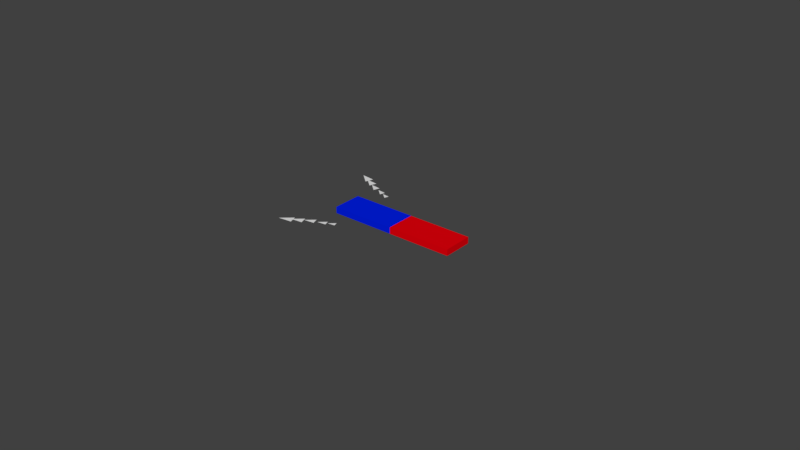 # Source: Magnetsko_polje.blend  (saved by Blender 2.79.0; exported with 4.5.12 LTS)
import bpy
from mathutils import Matrix  # noqa: F401  (used for matrix-valued properties, if any)

bpy.ops.wm.read_factory_settings(use_empty=True)
scene = bpy.context.scene
scene.name = 'Scene'

# ---- collections
col_collection_1 = bpy.data.collections.new('Collection 1'); scene.collection.children.link(col_collection_1)

# ---- materials (node trees are filled in below, after node groups)
mat_material_003 = bpy.data.materials.new('Material.003')
mat_material_003.alpha_threshold = 0.0
mat_material_003.roughness = 0.5
mat_material_003.line_color = (0.0, 0.0, 0.0, 1.0)
mat_material_002 = bpy.data.materials.new('Material.002')
mat_material_002.alpha_threshold = 0.0
mat_material_002.roughness = 0.5

# ---- material node trees
mat_material_003.use_nodes = True; mat_material_003.node_tree.nodes.clear()
_N = mat_material_003.node_tree.nodes; _L = mat_material_003.node_tree.links
n0 = _N.new('ShaderNodeOutputMaterial'); n0.name = 'Material Output'; n0.location = (300, 300)
n1 = _N.new('ShaderNodeBsdfDiffuse'); n1.name = 'Diffuse BSDF'; n1.location = (10, 300)
n1.inputs[0].default_value = (0.8, 0.0, 0.003908, 1.0)
_L.new(n1.outputs[0], n0.inputs[0])
n0.is_active_output = True
mat_material_002.use_nodes = True; mat_material_002.node_tree.nodes.clear()
_N = mat_material_002.node_tree.nodes; _L = mat_material_002.node_tree.links
n0 = _N.new('ShaderNodeOutputMaterial'); n0.name = 'Material Output'; n0.location = (300, 300)
n1 = _N.new('ShaderNodeBsdfDiffuse'); n1.name = 'Diffuse BSDF'; n1.location = (10, 300)
n1.inputs[0].default_value = (0.0, 0.01377, 0.8, 1.0)
_L.new(n1.outputs[0], n0.inputs[0])
n0.is_active_output = True

# ---- world
world_world = bpy.data.worlds.new('World'); scene.world = world_world
world_world.color = (0.05088, 0.05088, 0.05088)
world_world.use_sun_shadow = False
world_world.sun_shadow_jitter_overblur = 0.0
world_world.cycles.sampling_method = 'MANUAL'

# ---- meshes
me_plane_022 = bpy.data.meshes.new('Plane.022')
me_plane_022.from_pydata([(-1.0, -1.0, 0.0), (1.0, 0.0, 0.0), (-1.0, 1.0, 0.0)], [], [(0, 1, 2)])
me_plane_022.use_remesh_preserve_volume = False
me_plane_022.use_remesh_preserve_attributes = False
me_plane_022.use_mirror_vertex_groups = False
me_plane_022.update()
me_plane_021 = bpy.data.meshes.new('Plane.021')
me_plane_021.from_pydata([(-1.0, -1.0, 0.0), (1.0, 0.0, 0.0), (-1.0, 1.0, 0.0)], [], [(0, 1, 2)])
me_plane_021.use_remesh_preserve_volume = False
me_plane_021.use_remesh_preserve_attributes = False
me_plane_021.use_mirror_vertex_groups = False
me_plane_021.update()
me_plane_020 = bpy.data.meshes.new('Plane.020')
me_plane_020.from_pydata([(-1.0, -1.0, 0.0), (1.0, 0.0, 0.0), (-1.0, 1.0, 0.0)], [], [(0, 1, 2)])
me_plane_020.use_remesh_preserve_volume = False
me_plane_020.use_remesh_preserve_attributes = False
me_plane_020.use_mirror_vertex_groups = False
me_plane_020.update()
me_plane_019 = bpy.data.meshes.new('Plane.019')
me_plane_019.from_pydata([(-1.0, -1.0, 0.0), (1.0, 0.0, 0.0), (-1.0, 1.0, 0.0)], [], [(0, 1, 2)])
me_plane_019.use_remesh_preserve_volume = False
me_plane_019.use_remesh_preserve_attributes = False
me_plane_019.use_mirror_vertex_groups = False
me_plane_019.update()
me_plane_018 = bpy.data.meshes.new('Plane.018')
me_plane_018.from_pydata([(-1.0, -1.0, 0.0), (1.0, 0.0, 0.0), (-1.0, 1.0, 0.0)], [], [(0, 1, 2)])
me_plane_018.use_remesh_preserve_volume = False
me_plane_018.use_remesh_preserve_attributes = False
me_plane_018.use_mirror_vertex_groups = False
me_plane_018.update()
me_plane_015 = bpy.data.meshes.new('Plane.015')
me_plane_015.from_pydata([(-1.0, -1.0, 0.0), (1.0, 0.0, 0.0), (-1.0, 1.0, 0.0)], [], [(0, 1, 2)])
me_plane_015.use_remesh_preserve_volume = False
me_plane_015.use_remesh_preserve_attributes = False
me_plane_015.use_mirror_vertex_groups = False
me_plane_015.update()
me_plane_014 = bpy.data.meshes.new('Plane.014')
me_plane_014.from_pydata([(-1.0, -1.0, 0.0), (1.0, 0.0, 0.0), (-1.0, 1.0, 0.0)], [], [(0, 1, 2)])
me_plane_014.use_remesh_preserve_volume = False
me_plane_014.use_remesh_preserve_attributes = False
me_plane_014.use_mirror_vertex_groups = False
me_plane_014.update()
me_plane_013 = bpy.data.meshes.new('Plane.013')
me_plane_013.from_pydata([(-1.0, -1.0, 0.0), (1.0, 0.0, 0.0), (-1.0, 1.0, 0.0)], [], [(0, 1, 2)])
me_plane_013.use_remesh_preserve_volume = False
me_plane_013.use_remesh_preserve_attributes = False
me_plane_013.use_mirror_vertex_groups = False
me_plane_013.update()
me_plane_012 = bpy.data.meshes.new('Plane.012')
me_plane_012.from_pydata([(-1.0, -1.0, 0.0), (1.0, 0.0, 0.0), (-1.0, 1.0, 0.0)], [], [(0, 1, 2)])
me_plane_012.use_remesh_preserve_volume = False
me_plane_012.use_remesh_preserve_attributes = False
me_plane_012.use_mirror_vertex_groups = False
me_plane_012.update()
me_plane_011 = bpy.data.meshes.new('Plane.011')
me_plane_011.from_pydata([(-1.0, -1.0, 0.0), (1.0, 0.0, 0.0), (-1.0, 1.0, 0.0)], [], [(0, 1, 2)])
me_plane_011.use_remesh_preserve_volume = False
me_plane_011.use_remesh_preserve_attributes = False
me_plane_011.use_mirror_vertex_groups = False
me_plane_011.update()
me_cube_001 = bpy.data.meshes.new('Cube.001')
me_cube_001.from_pydata([(1.0, 1.0, -1.0), (1.0, -1.0, -1.0), (-1.0, -1.0, -1.0), (-1.0, 1.0, -1.0), (1.0, 1.0, 1.0), (1.0, -1.0, 1.0), (-1.0, -1.0, 1.0), (-1.0, 1.0, 1.0), (1.788e-07, 1.0, -1.0), (0.0, -1.0, -1.0), (2.384e-07, 1.0, 1.0), (-5.364e-07, -1.0, 1.0)], [], [(8, 9, 2, 3), (10, 7, 6, 11), (0, 4, 5, 1), (9, 11, 6, 2), (2, 6, 7, 3), (10, 8, 3, 7), (4, 0, 8, 10), (1, 5, 11, 9), (4, 10, 11, 5), (0, 1, 9, 8)])
me_cube_001.polygons.foreach_set('material_index', [0, 0, 1, 0, 0, 0, 1, 1, 1, 1])
me_cube_001.materials.append(mat_material_003)
me_cube_001.materials.append(mat_material_002)
me_cube_001.use_remesh_preserve_volume = False
me_cube_001.use_remesh_preserve_attributes = False
me_cube_001.use_mirror_vertex_groups = False
me_cube_001.update()

# ---- curves / text
cu_nurbscircle_019 = bpy.data.curves.new('NurbsCircle.019', 'CURVE')
cu_nurbscircle_019.dimensions = '3D'
_sp = cu_nurbscircle_019.splines.new('NURBS'); _sp.points.add(7)
_sp.points.foreach_set('co', [0.0, 0.1563, 0.0, 1.0, -1.0, 0.1563, 0.0, 0.3536, -1.0, 0.5268, 0.0, 1.0, -1.0, 1.527, 0.0, 0.3536, 0.0, 1.527, 0.0, 1.0, 1.0, 1.527, 0.0, 0.3536, 1.0, 0.5268, 0.0, 1.0, 1.0, 0.1563, 0.0, 0.3536])
_sp.order_v = 0
_sp.use_cyclic_u = True
cu_nurbscircle_019.use_path = True
cu_nurbscircle_019.use_path_follow = True
cu_nurbscircle_019.use_path_clamp = True
cu_nurbscircle_019.bevel_resolution = 0
cu_nurbscircle_019.eval_time = 23.0
cu_nurbscircle_019.fill_mode = 'HALF'
cu_nurbscircle_018 = bpy.data.curves.new('NurbsCircle.018', 'CURVE')
cu_nurbscircle_018.dimensions = '3D'
_sp = cu_nurbscircle_018.splines.new('NURBS'); _sp.points.add(7)
_sp.points.foreach_set('co', [0.0, 0.07841, 0.0, 1.0, -1.0, 0.07841, 0.0, 0.3536, -1.0, 0.4489, 0.0, 1.0, -1.0, 1.449, 0.0, 0.3536, 0.0, 1.449, 0.0, 1.0, 1.0, 1.449, 0.0, 0.3536, 1.0, 0.4489, 0.0, 1.0, 1.0, 0.07841, 0.0, 0.3536])
_sp.order_v = 0
_sp.use_cyclic_u = True
cu_nurbscircle_018.use_path = True
cu_nurbscircle_018.use_path_follow = True
cu_nurbscircle_018.use_path_clamp = True
cu_nurbscircle_018.bevel_resolution = 0
cu_nurbscircle_018.eval_time = 23.0
cu_nurbscircle_018.fill_mode = 'HALF'
cu_nurbscircle_017 = bpy.data.curves.new('NurbsCircle.017', 'CURVE')
cu_nurbscircle_017.dimensions = '3D'
_sp = cu_nurbscircle_017.splines.new('NURBS'); _sp.points.add(7)
_sp.points.foreach_set('co', [0.0, 0.02569, 0.0, 1.0, -1.0, 0.02569, 0.0, 0.3536, -1.0, 0.3961, 0.0, 1.0, -1.0, 1.396, 0.0, 0.3536, 0.0, 1.396, 0.0, 1.0, 1.0, 1.396, 0.0, 0.3536, 1.0, 0.3961, 0.0, 1.0, 1.0, 0.02569, 0.0, 0.3536])
_sp.order_v = 0
_sp.use_cyclic_u = True
cu_nurbscircle_017.use_path = True
cu_nurbscircle_017.use_path_follow = True
cu_nurbscircle_017.use_path_clamp = True
cu_nurbscircle_017.bevel_resolution = 0
cu_nurbscircle_017.eval_time = 23.0
cu_nurbscircle_017.fill_mode = 'HALF'
cu_nurbscircle_016 = bpy.data.curves.new('NurbsCircle.016', 'CURVE')
cu_nurbscircle_016.dimensions = '3D'
_sp = cu_nurbscircle_016.splines.new('NURBS'); _sp.points.add(7)
_sp.points.foreach_set('co', [0.0, 0.02491, 0.0, 1.0, -1.0, 0.02491, 0.0, 0.3536, -1.0, 0.3954, 0.0, 1.0, -1.0, 1.395, 0.0, 0.3536, 0.0, 1.395, 0.0, 1.0, 1.0, 1.395, 0.0, 0.3536, 1.0, 0.3954, 0.0, 1.0, 1.0, 0.02491, 0.0, 0.3536])
_sp.order_v = 0
_sp.use_cyclic_u = True
cu_nurbscircle_016.use_path = True
cu_nurbscircle_016.use_path_follow = True
cu_nurbscircle_016.use_path_clamp = True
cu_nurbscircle_016.bevel_resolution = 0
cu_nurbscircle_016.eval_time = 23.0
cu_nurbscircle_016.fill_mode = 'HALF'
cu_nurbscircle_015 = bpy.data.curves.new('NurbsCircle.015', 'CURVE')
cu_nurbscircle_015.dimensions = '3D'
_sp = cu_nurbscircle_015.splines.new('NURBS'); _sp.points.add(7)
_sp.points.foreach_set('co', [0.0, 0.007372, 0.0, 1.0, -1.0, 0.007372, 0.0, 0.3536, -1.0, 0.3778, 0.0, 1.0, -1.0, 1.378, 0.0, 0.3536, 0.0, 1.378, 0.0, 1.0, 1.0, 1.378, 0.0, 0.3536, 1.0, 0.3778, 0.0, 1.0, 1.0, 0.007372, 0.0, 0.3536])
_sp.order_v = 0
_sp.use_cyclic_u = True
cu_nurbscircle_015.use_path = True
cu_nurbscircle_015.use_path_follow = True
cu_nurbscircle_015.use_path_clamp = True
cu_nurbscircle_015.bevel_resolution = 0
cu_nurbscircle_015.eval_time = 23.0
cu_nurbscircle_015.fill_mode = 'HALF'
cu_nurbscircle_014 = bpy.data.curves.new('NurbsCircle.014', 'CURVE')
cu_nurbscircle_014.dimensions = '3D'
_sp = cu_nurbscircle_014.splines.new('NURBS'); _sp.points.add(7)
_sp.points.foreach_set('co', [0.0, 0.007372, 0.0, 1.0, -1.0, 0.007372, 0.0, 0.3536, -1.0, 0.3778, 0.0, 1.0, -1.0, 1.378, 0.0, 0.3536, 0.0, 1.378, 0.0, 1.0, 1.0, 1.378, 0.0, 0.3536, 1.0, 0.3778, 0.0, 1.0, 1.0, 0.007372, 0.0, 0.3536])
_sp.order_v = 0
_sp.use_cyclic_u = True
cu_nurbscircle_014.use_path = True
cu_nurbscircle_014.use_path_follow = True
cu_nurbscircle_014.use_path_clamp = True
cu_nurbscircle_014.bevel_resolution = 0
cu_nurbscircle_014.eval_time = 23.0
cu_nurbscircle_014.fill_mode = 'HALF'
cu_nurbscircle_013 = bpy.data.curves.new('NurbsCircle.013', 'CURVE')
cu_nurbscircle_013.dimensions = '3D'
_sp = cu_nurbscircle_013.splines.new('NURBS'); _sp.points.add(7)
_sp.points.foreach_set('co', [0.0, 0.02491, 0.0, 1.0, -1.0, 0.02491, 0.0, 0.3536, -1.0, 0.3954, 0.0, 1.0, -1.0, 1.395, 0.0, 0.3536, 0.0, 1.395, 0.0, 1.0, 1.0, 1.395, 0.0, 0.3536, 1.0, 0.3954, 0.0, 1.0, 1.0, 0.02491, 0.0, 0.3536])
_sp.order_v = 0
_sp.use_cyclic_u = True
cu_nurbscircle_013.use_path = True
cu_nurbscircle_013.use_path_follow = True
cu_nurbscircle_013.use_path_clamp = True
cu_nurbscircle_013.bevel_resolution = 0
cu_nurbscircle_013.eval_time = 23.0
cu_nurbscircle_013.fill_mode = 'HALF'
cu_nurbscircle_012 = bpy.data.curves.new('NurbsCircle.012', 'CURVE')
cu_nurbscircle_012.dimensions = '3D'
_sp = cu_nurbscircle_012.splines.new('NURBS'); _sp.points.add(7)
_sp.points.foreach_set('co', [0.0, 0.02569, 0.0, 1.0, -1.0, 0.02569, 0.0, 0.3536, -1.0, 0.3961, 0.0, 1.0, -1.0, 1.396, 0.0, 0.3536, 0.0, 1.396, 0.0, 1.0, 1.0, 1.396, 0.0, 0.3536, 1.0, 0.3961, 0.0, 1.0, 1.0, 0.02569, 0.0, 0.3536])
_sp.order_v = 0
_sp.use_cyclic_u = True
cu_nurbscircle_012.use_path = True
cu_nurbscircle_012.use_path_follow = True
cu_nurbscircle_012.use_path_clamp = True
cu_nurbscircle_012.bevel_resolution = 0
cu_nurbscircle_012.eval_time = 23.0
cu_nurbscircle_012.fill_mode = 'HALF'
cu_nurbscircle_011 = bpy.data.curves.new('NurbsCircle.011', 'CURVE')
cu_nurbscircle_011.dimensions = '3D'
_sp = cu_nurbscircle_011.splines.new('NURBS'); _sp.points.add(7)
_sp.points.foreach_set('co', [0.0, 0.07841, 0.0, 1.0, -1.0, 0.07841, 0.0, 0.3536, -1.0, 0.4489, 0.0, 1.0, -1.0, 1.449, 0.0, 0.3536, 0.0, 1.449, 0.0, 1.0, 1.0, 1.449, 0.0, 0.3536, 1.0, 0.4489, 0.0, 1.0, 1.0, 0.07841, 0.0, 0.3536])
_sp.order_v = 0
_sp.use_cyclic_u = True
cu_nurbscircle_011.use_path = True
cu_nurbscircle_011.use_path_follow = True
cu_nurbscircle_011.use_path_clamp = True
cu_nurbscircle_011.bevel_resolution = 0
cu_nurbscircle_011.eval_time = 23.0
cu_nurbscircle_011.fill_mode = 'HALF'
cu_nurbscircle_010 = bpy.data.curves.new('NurbsCircle.010', 'CURVE')
cu_nurbscircle_010.dimensions = '3D'
_sp = cu_nurbscircle_010.splines.new('NURBS'); _sp.points.add(7)
_sp.points.foreach_set('co', [0.0, 0.1563, 0.0, 1.0, -1.0, 0.1563, 0.0, 0.3536, -1.0, 0.5268, 0.0, 1.0, -1.0, 1.527, 0.0, 0.3536, 0.0, 1.527, 0.0, 1.0, 1.0, 1.527, 0.0, 0.3536, 1.0, 0.5268, 0.0, 1.0, 1.0, 0.1563, 0.0, 0.3536])
_sp.order_v = 0
_sp.use_cyclic_u = True
cu_nurbscircle_010.use_path = True
cu_nurbscircle_010.use_path_follow = True
cu_nurbscircle_010.use_path_clamp = True
cu_nurbscircle_010.bevel_resolution = 0
cu_nurbscircle_010.eval_time = 23.0
cu_nurbscircle_010.fill_mode = 'HALF'

# ---- objects
ob_nurbscircle_009 = bpy.data.objects.new('NurbsCircle.009', cu_nurbscircle_019)
ob_plane_009 = bpy.data.objects.new('Plane.009', me_plane_022)
ob_nurbscircle_008 = bpy.data.objects.new('NurbsCircle.008', cu_nurbscircle_018)
ob_plane_008 = bpy.data.objects.new('Plane.008', me_plane_021)
ob_nurbscircle_007 = bpy.data.objects.new('NurbsCircle.007', cu_nurbscircle_017)
ob_plane_007 = bpy.data.objects.new('Plane.007', me_plane_020)
ob_nurbscircle_006 = bpy.data.objects.new('NurbsCircle.006', cu_nurbscircle_016)
ob_plane_006 = bpy.data.objects.new('Plane.006', me_plane_019)
ob_nurbscircle_005 = bpy.data.objects.new('NurbsCircle.005', cu_nurbscircle_015)
ob_plane_005 = bpy.data.objects.new('Plane.005', me_plane_018)
ob_nurbscircle_004 = bpy.data.objects.new('NurbsCircle.004', cu_nurbscircle_014)
ob_plane_004 = bpy.data.objects.new('Plane.004', me_plane_015)
ob_nurbscircle_003 = bpy.data.objects.new('NurbsCircle.003', cu_nurbscircle_013)
ob_plane_003 = bpy.data.objects.new('Plane.003', me_plane_014)
ob_nurbscircle_002 = bpy.data.objects.new('NurbsCircle.002', cu_nurbscircle_012)
ob_plane_002 = bpy.data.objects.new('Plane.002', me_plane_013)
ob_nurbscircle_001 = bpy.data.objects.new('NurbsCircle.001', cu_nurbscircle_011)
ob_plane_001 = bpy.data.objects.new('Plane.001', me_plane_012)
ob_nurbscircle = bpy.data.objects.new('NurbsCircle', cu_nurbscircle_010)
ob_plane = bpy.data.objects.new('Plane', me_plane_011)
ob_cube = bpy.data.objects.new('Cube', me_cube_001)

# ---- transforms, parenting, visibility, modifiers, constraints
ob_nurbscircle_009.location = (0.0, -0.07991, 0.2195)
ob_nurbscircle_009.rotation_euler = (3.142, -0.0, 0.0)
ob_nurbscircle_009.scale = (4.715, 1.883, 4.715)
ob_nurbscircle_009.lineart.crease_threshold = 0.0
ob_plane_009.parent = ob_nurbscircle_009
ob_plane_009.matrix_parent_inverse = Matrix(((0.07888, -0.4929, 0.0, 1.545), (0.1969, 0.1975, 0.0, -0.2343), (0.0, 9.313e-10, 0.2121, -0.04655), (0.0, 0.0, 0.0, 1.0)))
ob_plane_009.location = (-1.687, 2.863, 0.2489)
ob_plane_009.rotation_euler = (6.439e-11, 7.492e-10, 0.1715)
ob_plane_009.scale = (0.1997, 0.1997, 0.1997)
ob_plane_009.lineart.crease_threshold = 0.0
ob_nurbscircle_008.location = (0.0, -0.08585, 0.2195)
ob_nurbscircle_008.rotation_euler = (3.142, -0.0, 0.0)
ob_nurbscircle_008.scale = (5.526, 2.207, 5.526)
ob_nurbscircle_008.lineart.crease_threshold = 0.0
ob_plane_008.parent = ob_nurbscircle_008
ob_plane_008.matrix_parent_inverse = Matrix(((0.07888, -0.4929, 0.0, 1.545), (0.1969, 0.1975, 0.0, -0.2343), (0.0, 9.313e-10, 0.2121, -0.04655), (0.0, 0.0, 0.0, 1.0)))
ob_plane_008.location = (-1.687, 2.863, 0.2489)
ob_plane_008.rotation_euler = (6.439e-11, 7.492e-10, 0.1715)
ob_plane_008.scale = (0.1997, 0.1997, 0.1997)
ob_plane_008.lineart.crease_threshold = 0.0
ob_nurbscircle_007.location = (0.0, 0.01483, 0.2195)
ob_nurbscircle_007.rotation_euler = (3.142, -0.0, 0.0)
ob_nurbscircle_007.scale = (6.618, 2.643, 6.618)
ob_nurbscircle_007.lineart.crease_threshold = 0.0
ob_plane_007.parent = ob_nurbscircle_007
ob_plane_007.matrix_parent_inverse = Matrix(((0.07888, -0.4929, 0.0, 1.545), (0.1969, 0.1975, 0.0, -0.2343), (0.0, 9.313e-10, 0.2121, -0.04655), (0.0, 0.0, 0.0, 1.0)))
ob_plane_007.location = (-1.687, 2.863, 0.2489)
ob_plane_007.rotation_euler = (6.439e-11, 7.492e-10, 0.1715)
ob_plane_007.scale = (0.1997, 0.1997, 0.1997)
ob_plane_007.lineart.crease_threshold = 0.0
ob_nurbscircle_006.location = (0.0, 0.06905, 0.2195)
ob_nurbscircle_006.rotation_euler = (3.142, -0.0, 0.0)
ob_nurbscircle_006.scale = (7.584, 3.03, 7.584)
ob_nurbscircle_006.lineart.crease_threshold = 0.0
ob_plane_006.parent = ob_nurbscircle_006
ob_plane_006.matrix_parent_inverse = Matrix(((0.07888, -0.4929, 0.0, 1.545), (0.1969, 0.1975, 0.0, -0.2343), (0.0, 9.313e-10, 0.2121, -0.04655), (0.0, 0.0, 0.0, 1.0)))
ob_plane_006.location = (-1.687, 2.863, 0.2489)
ob_plane_006.rotation_euler = (6.439e-11, 7.492e-10, 0.1715)
ob_plane_006.scale = (0.1997, 0.1997, 0.1997)
ob_plane_006.lineart.crease_threshold = 0.0
ob_nurbscircle_005.location = (0.0, 0.07929, 0.2195)
ob_nurbscircle_005.rotation_euler = (3.142, -0.0, 0.0)
ob_nurbscircle_005.scale = (8.475, 3.385, 8.475)
ob_nurbscircle_005.lineart.crease_threshold = 0.0
ob_plane_005.parent = ob_nurbscircle_005
ob_plane_005.matrix_parent_inverse = Matrix(((0.07888, -0.4929, 0.0, 1.545), (0.1969, 0.1975, 0.0, -0.2343), (0.0, 9.313e-10, 0.2121, -0.04655), (0.0, 0.0, 0.0, 1.0)))
ob_plane_005.location = (-1.687, 2.863, 0.2489)
ob_plane_005.rotation_euler = (6.439e-11, 7.492e-10, 0.1715)
ob_plane_005.scale = (0.1997, 0.1997, 0.1997)
ob_plane_005.lineart.crease_threshold = 0.0
ob_nurbscircle_004.location = (0.0, -0.08032, 0.2195)
ob_nurbscircle_004.scale = (8.475, 3.385, 8.475)
ob_nurbscircle_004.lineart.crease_threshold = 0.0
ob_plane_004.parent = ob_nurbscircle_004
ob_plane_004.matrix_parent_inverse = Matrix(((0.07888, -0.4929, 0.0, 1.545), (0.1969, 0.1975, 0.0, -0.2343), (0.0, 9.313e-10, 0.2121, -0.04655), (0.0, 0.0, 0.0, 1.0)))
ob_plane_004.location = (-1.687, 2.863, 0.2489)
ob_plane_004.rotation_euler = (6.439e-11, 7.492e-10, 0.1715)
ob_plane_004.scale = (0.1997, 0.1997, 0.1997)
ob_plane_004.lineart.crease_threshold = 0.0
ob_nurbscircle_003.location = (0.0, -0.07009, 0.2195)
ob_nurbscircle_003.scale = (7.584, 3.03, 7.584)
ob_nurbscircle_003.lineart.crease_threshold = 0.0
ob_plane_003.parent = ob_nurbscircle_003
ob_plane_003.matrix_parent_inverse = Matrix(((0.07888, -0.4929, 0.0, 1.545), (0.1969, 0.1975, 0.0, -0.2343), (0.0, 9.313e-10, 0.2121, -0.04655), (0.0, 0.0, 0.0, 1.0)))
ob_plane_003.location = (-1.687, 2.863, 0.2489)
ob_plane_003.rotation_euler = (6.439e-11, 7.492e-10, 0.1715)
ob_plane_003.scale = (0.1997, 0.1997, 0.1997)
ob_plane_003.lineart.crease_threshold = 0.0
ob_nurbscircle_002.location = (0.0, -0.01587, 0.2195)
ob_nurbscircle_002.scale = (6.618, 2.643, 6.618)
ob_nurbscircle_002.lineart.crease_threshold = 0.0
ob_plane_002.parent = ob_nurbscircle_002
ob_plane_002.matrix_parent_inverse = Matrix(((0.07888, -0.4929, 0.0, 1.545), (0.1969, 0.1975, 0.0, -0.2343), (0.0, 9.313e-10, 0.2121, -0.04655), (0.0, 0.0, 0.0, 1.0)))
ob_plane_002.location = (-1.687, 2.863, 0.2489)
ob_plane_002.rotation_euler = (6.439e-11, 7.492e-10, 0.1715)
ob_plane_002.scale = (0.1997, 0.1997, 0.1997)
ob_plane_002.lineart.crease_threshold = 0.0
ob_nurbscircle_001.location = (0.0, 0.08481, 0.2195)
ob_nurbscircle_001.scale = (5.526, 2.207, 5.526)
ob_nurbscircle_001.lineart.crease_threshold = 0.0
ob_plane_001.parent = ob_nurbscircle_001
ob_plane_001.matrix_parent_inverse = Matrix(((0.07888, -0.4929, 0.0, 1.545), (0.1969, 0.1975, 0.0, -0.2343), (0.0, 9.313e-10, 0.2121, -0.04655), (0.0, 0.0, 0.0, 1.0)))
ob_plane_001.location = (-1.687, 2.863, 0.2489)
ob_plane_001.rotation_euler = (6.439e-11, 7.492e-10, 0.1715)
ob_plane_001.scale = (0.1997, 0.1997, 0.1997)
ob_plane_001.lineart.crease_threshold = 0.0
ob_nurbscircle.location = (0.0, 0.07887, 0.2195)
ob_nurbscircle.scale = (4.715, 1.883, 4.715)
ob_nurbscircle.lineart.crease_threshold = 0.0
ob_plane.parent = ob_nurbscircle
ob_plane.matrix_parent_inverse = Matrix(((0.07888, -0.4929, 0.0, 1.545), (0.1969, 0.1975, 0.0, -0.2343), (0.0, 9.313e-10, 0.2121, -0.04655), (0.0, 0.0, 0.0, 1.0)))
ob_plane.location = (-1.687, 2.863, 0.2489)
ob_plane.rotation_euler = (6.439e-11, 7.492e-10, 0.1715)
ob_plane.scale = (0.1997, 0.1997, 0.1997)
ob_plane.lineart.crease_threshold = 0.0
ob_cube.location = (0.0, 0.05298, 0.221)
ob_cube.scale = (-4.315, 1.0, 0.2142)
ob_cube.lock_rotations_4d = False
ob_cube.empty_display_type = 'ARROWS'
ob_cube.lineart.crease_threshold = 0.0

# ---- collection membership
col_collection_1.objects.link(ob_nurbscircle_009)
col_collection_1.objects.link(ob_plane_009)
col_collection_1.objects.link(ob_nurbscircle_008)
col_collection_1.objects.link(ob_plane_008)
col_collection_1.objects.link(ob_nurbscircle_007)
col_collection_1.objects.link(ob_plane_007)
col_collection_1.objects.link(ob_nurbscircle_006)
col_collection_1.objects.link(ob_plane_006)
col_collection_1.objects.link(ob_nurbscircle_005)
col_collection_1.objects.link(ob_plane_005)
col_collection_1.objects.link(ob_nurbscircle_004)
col_collection_1.objects.link(ob_plane_004)
col_collection_1.objects.link(ob_nurbscircle_003)
col_collection_1.objects.link(ob_plane_003)
col_collection_1.objects.link(ob_nurbscircle_002)
col_collection_1.objects.link(ob_plane_002)
col_collection_1.objects.link(ob_nurbscircle_001)
col_collection_1.objects.link(ob_plane_001)
col_collection_1.objects.link(ob_nurbscircle)
col_collection_1.objects.link(ob_plane)
col_collection_1.objects.link(ob_cube)

# ---- scene / render settings (as saved in the file)
scene.frame_start = 1; scene.frame_end = 100; scene.frame_set(23)
scene.render.engine = 'CYCLES'
scene.render.resolution_percentage = 50
scene.render.dither_intensity = 0.0
scene.cycles.use_denoising = False
scene.cycles.samples = 128
scene.cycles.sampling_pattern = 'TABULATED_SOBOL'
scene.cycles.use_adaptive_sampling = False
scene.cycles.use_light_tree = False
scene.cycles.blur_glossy = 0.0
scene.cycles.sample_clamp_indirect = 0.0
scene.view_settings.view_transform = 'Standard'
bpy.context.view_layer.update()

# ---- added for rendering (the .blend has no active camera and no usable light): camera, sun
cam_auto = bpy.data.cameras.new('AutoCamera')
cam_auto.lens = 50.0
cam_auto.sensor_width = 36.0
cam_auto.clip_end = 1000.0
ob_auto_camera = bpy.data.objects.new('AutoCamera', cam_auto)
scene.collection.objects.link(ob_auto_camera)
ob_auto_camera.location = (38.0422, -45.6512, 30.6533)
ob_auto_camera.rotation_euler = (1.09748, -7.21219e-08, 0.694738)
scene.camera = ob_auto_camera
light_auto_sun = bpy.data.lights.new('AutoSun', 'SUN')
light_auto_sun.energy = 3.0
light_auto_sun.angle = 0.0523599
ob_auto_sun = bpy.data.objects.new('AutoSun', light_auto_sun)
scene.collection.objects.link(ob_auto_sun)
ob_auto_sun.rotation_euler = (0.872665, 0.174533, 0.523599)
bpy.context.view_layer.update()

